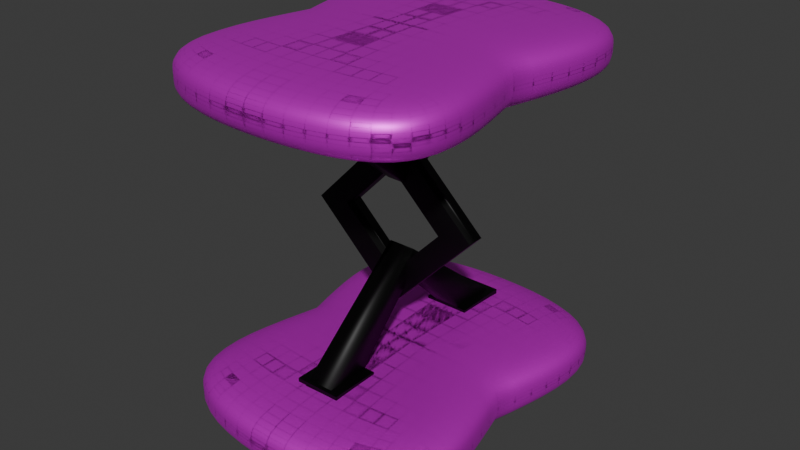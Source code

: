# Source: mesa.blend  (saved by Blender 4.1.24; exported with 4.5.12 LTS)
import bpy
from mathutils import Matrix  # noqa: F401  (used for matrix-valued properties, if any)

bpy.ops.wm.read_factory_settings(use_empty=True)
scene = bpy.context.scene
scene.name = 'Scene'

# ---- collections
col_collection = bpy.data.collections.new('Collection'); scene.collection.children.link(col_collection)

# ---- images (referenced by path relative to the original .blend; pixels are not part of the script)
import os
ASSET_DIR = os.environ.get("B2B_ASSET_DIR", "")  # directory of the original .blend (textures are referenced by path, not embedded)
HERE = os.path.dirname(os.path.abspath(__file__))  # packed textures are extracted next to this script under _unpacked/

def load_image(name, relpath, width, height, colorspace="sRGB"):
    """Load a texture the original file referenced (path relative to the .blend, or extracted next to this script)."""
    p = next((c for c in (os.path.join(HERE, relpath), os.path.join(ASSET_DIR, relpath)) if relpath and os.path.exists(c)), "")
    if p:
        img = bpy.data.images.load(p, check_existing=True)
        img.name = name
    else:  # same state as the original file: an image datablock whose file is absent (Cycles renders it pink)
        img = bpy.data.images.new(name, width, height)
        img.source = "FILE"
        img.filepath = "//" + (relpath or name)
    img.colorspace_settings.name = colorspace
    return img
img_170429903_textura_de_madera_beige_con_patr_n_natural_fondo = load_image('170429903-textura-de-madera-beige-con-patrón-natural-fondo', '170429903-textura-de-madera-beige-con-patrón-natural-fondo-de-madera-clara.jpg', 1024, 1024, 'sRGB')

# ---- materials (node trees are filled in below, after node groups)
mat_mesa = bpy.data.materials.new('mesa')
mat_mesa.use_transparent_shadow = False
mat_metal = bpy.data.materials.new('metal')
mat_metal.use_transparent_shadow = False

# ---- material node trees
mat_mesa.use_nodes = True; mat_mesa.node_tree.nodes.clear()
_N = mat_mesa.node_tree.nodes; _L = mat_mesa.node_tree.links
n0 = _N.new('ShaderNodeBsdfPrincipled'); n0.name = 'Principled BSDF'; n0.location = (10, 300)
n0.inputs[1].default_value = 0.7059
n1 = _N.new('ShaderNodeOutputMaterial'); n1.name = 'Material Output'; n1.location = (300, 300)
n2 = _N.new('ShaderNodeTexImage'); n2.name = 'Image Texture'; n2.location = (-280, 275)
n2.image = img_170429903_textura_de_madera_beige_con_patr_n_natural_fondo
_L.new(n0.outputs[0], n1.inputs[0])
_L.new(n2.outputs[0], n0.inputs[0])
n1.is_active_output = True
mat_metal.use_nodes = True; mat_metal.node_tree.nodes.clear()
_N = mat_metal.node_tree.nodes; _L = mat_metal.node_tree.links
n0 = _N.new('ShaderNodeBsdfPrincipled'); n0.name = 'Principled BSDF'; n0.location = (10, 300)
n0.inputs[0].default_value = (0.0, 0.0, 0.0, 1.0)
n0.inputs[1].default_value = 0.4312
n1 = _N.new('ShaderNodeOutputMaterial'); n1.name = 'Material Output'; n1.location = (300, 300)
_L.new(n0.outputs[0], n1.inputs[0])
n1.is_active_output = True

# ---- world
world_world = bpy.data.worlds.new('World'); scene.world = world_world
world_world.use_nodes = True; world_world.node_tree.nodes.clear()
_N = world_world.node_tree.nodes; _L = world_world.node_tree.links
n0 = _N.new('ShaderNodeOutputWorld'); n0.name = 'World Output'; n0.location = (300, 300)
n1 = _N.new('ShaderNodeBackground'); n1.name = 'Background'; n1.location = (10, 300)
n1.inputs[0].default_value = (0.05088, 0.05088, 0.05088, 1.0)
_L.new(n1.outputs[0], n0.inputs[0])
n0.is_active_output = True
world_world.color = (0.05088, 0.05088, 0.05088)
world_world.use_sun_shadow = False
world_world.sun_shadow_jitter_overblur = 0.0

# ---- meshes
me_cube_002 = bpy.data.meshes.new('Cube.002')
me_cube_002.from_pydata([(1.0, -1.0, -1.0), (1.0, -1.0, 1.0), (1.0, 1.0, -1.0), (1.0, 1.0, 1.0), (0.3345, 1.193, -1.0), (0.3345, 1.193, 1.0), (0.3345, -1.0, -1.0), (0.3345, -1.0, 1.0), (0.7305, -0.05278, -1.0), (0.7305, -0.05278, 1.0), (0.3345, -0.05278, 1.0), (0.3345, -0.05278, -1.0), (1.0, 1.0, -0.1041), (1.0, -1.0, -0.1041), (0.3345, -1.0, -0.1041), (0.3345, 1.193, -0.1041), (0.7305, -0.05278, -0.1041)], [], [(15, 5, 3, 12), (16, 9, 1, 13), (11, 8, 0, 6), (9, 10, 7, 1), (13, 1, 7, 14), (3, 5, 10, 9), (4, 2, 8, 11), (12, 3, 9, 16), (2, 12, 16, 8), (0, 13, 14, 6), (8, 16, 13, 0), (4, 15, 12, 2)])
me_cube_002.polygons.foreach_set('use_smooth', [True] * 12)
_uv = me_cube_002.uv_layers.new(name='UVMap')
_uv.uv.foreach_set('vector', [0.487, 0.4168, 0.625, 0.4168, 0.625, 0.5, 0.487, 0.5, 0.487, 0.6316, 0.625, 0.6316, 0.625, 0.75, 0.487, 0.75, 0.2918, 0.6316, 0.375, 0.6316, 0.375, 0.75, 0.2918, 0.75, 0.625, 0.6316, 0.7082, 0.6316, 0.7082, 0.75, 0.625, 0.75, 0.487, 0.75, 0.625, 0.75, 0.625, 0.8332, 0.487, 0.8332, 0.625, 0.5, 0.7082, 0.5, 0.7082, 0.6316, 0.625, 0.6316, 0.2918, 0.5, 0.375, 0.5, 0.375, 0.6316, 0.2918, 0.6316, 0.487, 0.5, 0.625, 0.5, 0.625, 0.6316, 0.487, 0.6316, 0.375, 0.5, 0.487, 0.5, 0.487, 0.6316, 0.375, 0.6316, 0.375, 0.75, 0.487, 0.75, 0.487, 0.8332, 0.375, 0.8332, 0.375, 0.6316, 0.487, 0.6316, 0.487, 0.75, 0.375, 0.75, 0.375, 0.4168, 0.487, 0.4168, 0.487, 0.5, 0.375, 0.5])
me_cube_002.materials.append(mat_mesa)
me_cube_002.update()
me_cube_003 = bpy.data.meshes.new('Cube.003')
me_cube_003.from_pydata([(1.0, -1.0, -1.0), (1.0, -1.0, 1.0), (1.0, 1.0, -1.0), (1.0, 1.0, 1.0), (0.3345, 1.193, -1.0), (0.3345, 1.193, 1.0), (0.3345, -1.0, -1.0), (0.3345, -1.0, 1.0), (0.7305, -0.05278, -1.0), (0.7305, -0.05278, 1.0), (0.3345, -0.05278, 1.0), (0.3345, -0.05278, -1.0), (1.0, 1.0, -0.1041), (1.0, -1.0, -0.1041), (0.3345, -1.0, -0.1041), (0.3345, 1.193, -0.1041), (0.7305, -0.05278, -0.1041)], [], [(15, 5, 3, 12), (16, 9, 1, 13), (11, 8, 0, 6), (9, 10, 7, 1), (13, 1, 7, 14), (3, 5, 10, 9), (4, 2, 8, 11), (12, 3, 9, 16), (2, 12, 16, 8), (0, 13, 14, 6), (8, 16, 13, 0), (4, 15, 12, 2)])
me_cube_003.polygons.foreach_set('use_smooth', [True] * 12)
_uv = me_cube_003.uv_layers.new(name='UVMap')
_uv.uv.foreach_set('vector', [0.487, 0.4168, 0.625, 0.4168, 0.625, 0.5, 0.487, 0.5, 0.487, 0.6316, 0.625, 0.6316, 0.625, 0.75, 0.487, 0.75, 0.2918, 0.6316, 0.375, 0.6316, 0.375, 0.75, 0.2918, 0.75, 0.625, 0.6316, 0.7082, 0.6316, 0.7082, 0.75, 0.625, 0.75, 0.487, 0.75, 0.625, 0.75, 0.625, 0.8332, 0.487, 0.8332, 0.625, 0.5, 0.7082, 0.5, 0.7082, 0.6316, 0.625, 0.6316, 0.2918, 0.5, 0.375, 0.5, 0.375, 0.6316, 0.2918, 0.6316, 0.487, 0.5, 0.625, 0.5, 0.625, 0.6316, 0.487, 0.6316, 0.375, 0.5, 0.487, 0.5, 0.487, 0.6316, 0.375, 0.6316, 0.375, 0.75, 0.487, 0.75, 0.487, 0.8332, 0.375, 0.8332, 0.375, 0.6316, 0.487, 0.6316, 0.487, 0.75, 0.375, 0.75, 0.375, 0.4168, 0.487, 0.4168, 0.487, 0.5, 0.375, 0.5])
me_cube_003.materials.append(mat_mesa)
me_cube_003.update()
me_cube_004 = bpy.data.meshes.new('Cube.004')
me_cube_004.from_pydata([(-0.8261, 0.8682, -2.136), (-1.0, -1.0, 1.0), (-0.8261, 1.769, -1.821), (-1.0, 1.0, 1.0), (1.174, 0.8682, -2.136), (1.0, -1.0, 1.0), (1.174, 1.769, -1.821), (1.0, 1.0, 1.0)], [], [(0, 1, 3, 2), (2, 3, 7, 6), (6, 7, 5, 4), (4, 5, 1, 0), (2, 6, 4, 0), (7, 3, 1, 5)])
me_cube_004.polygons.foreach_set('use_smooth', [True] * 6)
_uv = me_cube_004.uv_layers.new(name='UVMap')
_uv.uv.foreach_set('vector', [0.375, 0.0, 0.625, 0.0, 0.625, 0.25, 0.375, 0.25, 0.375, 0.25, 0.625, 0.25, 0.625, 0.5, 0.375, 0.5, 0.375, 0.5, 0.625, 0.5, 0.625, 0.75, 0.375, 0.75, 0.375, 0.75, 0.625, 0.75, 0.625, 1.0, 0.375, 1.0, 0.125, 0.5, 0.375, 0.5, 0.375, 0.75, 0.125, 0.75, 0.625, 0.5, 0.875, 0.5, 0.875, 0.75, 0.625, 0.75])
me_cube_004.materials.append(mat_metal)
me_cube_004.update()
me_cube_005 = bpy.data.meshes.new('Cube.005')
me_cube_005.from_pydata([(-0.8994, 0.7643, -2.118), (-1.0, -1.0, 1.0), (-0.9466, 1.536, -1.766), (-1.0, 1.0, 1.0), (1.235, 0.7626, -2.117), (1.0, -1.0, 1.0), (1.185, 1.47, -1.747), (0.9975, 0.9354, 1.019)], [], [(0, 1, 3, 2), (2, 3, 7, 6), (6, 7, 5, 4), (4, 5, 1, 0), (2, 6, 4, 0), (7, 3, 1, 5)])
me_cube_005.polygons.foreach_set('use_smooth', [True] * 6)
_uv = me_cube_005.uv_layers.new(name='UVMap')
_uv.uv.foreach_set('vector', [0.375, 0.0, 0.625, 0.0, 0.625, 0.25, 0.375, 0.25, 0.375, 0.25, 0.625, 0.25, 0.625, 0.5, 0.375, 0.5, 0.375, 0.5, 0.625, 0.5, 0.625, 0.75, 0.375, 0.75, 0.375, 0.75, 0.625, 0.75, 0.625, 1.0, 0.375, 1.0, 0.125, 0.5, 0.375, 0.5, 0.375, 0.75, 0.125, 0.75, 0.625, 0.5, 0.875, 0.5, 0.875, 0.75, 0.625, 0.75])
me_cube_005.materials.append(mat_metal)
me_cube_005.update()
me_cube_006 = bpy.data.meshes.new('Cube.006')
me_cube_006.from_pydata([(-0.8283, 0.9297, -2.109), (-1.0, -1.0, 1.0), (-0.8261, 1.769, -1.821), (-1.0, 1.0, 1.0), (0.9649, 0.9282, -2.11), (1.0, -1.0, 1.0), (0.9671, 1.768, -1.821), (1.0, 1.0, 1.0)], [], [(0, 1, 3, 2), (2, 3, 7, 6), (6, 7, 5, 4), (4, 5, 1, 0), (2, 6, 4, 0), (7, 3, 1, 5)])
me_cube_006.polygons.foreach_set('use_smooth', [True] * 6)
_uv = me_cube_006.uv_layers.new(name='UVMap')
_uv.uv.foreach_set('vector', [0.375, 0.0, 0.625, 0.0, 0.625, 0.25, 0.375, 0.25, 0.375, 0.25, 0.625, 0.25, 0.625, 0.5, 0.375, 0.5, 0.375, 0.5, 0.625, 0.5, 0.625, 0.75, 0.375, 0.75, 0.375, 0.75, 0.625, 0.75, 0.625, 1.0, 0.375, 1.0, 0.125, 0.5, 0.375, 0.5, 0.375, 0.75, 0.125, 0.75, 0.625, 0.5, 0.875, 0.5, 0.875, 0.75, 0.625, 0.75])
me_cube_006.materials.append(mat_metal)
me_cube_006.update()
me_cube_007 = bpy.data.meshes.new('Cube.007')
me_cube_007.from_pydata([(-0.8994, 0.7643, -2.118), (-1.0, -1.0, 1.0), (-0.9466, 1.536, -1.766), (-1.0, 1.0, 1.0), (1.235, 0.7626, -2.117), (1.0, -1.0, 1.0), (1.185, 1.47, -1.747), (0.9975, 0.9354, 1.019)], [], [(0, 1, 3, 2), (2, 3, 7, 6), (6, 7, 5, 4), (4, 5, 1, 0), (2, 6, 4, 0), (7, 3, 1, 5)])
me_cube_007.polygons.foreach_set('use_smooth', [True] * 6)
_uv = me_cube_007.uv_layers.new(name='UVMap')
_uv.uv.foreach_set('vector', [0.375, 0.0, 0.625, 0.0, 0.625, 0.25, 0.375, 0.25, 0.375, 0.25, 0.625, 0.25, 0.625, 0.5, 0.375, 0.5, 0.375, 0.5, 0.625, 0.5, 0.625, 0.75, 0.375, 0.75, 0.375, 0.75, 0.625, 0.75, 0.625, 1.0, 0.375, 1.0, 0.125, 0.5, 0.375, 0.5, 0.375, 0.75, 0.125, 0.75, 0.625, 0.5, 0.875, 0.5, 0.875, 0.75, 0.625, 0.75])
me_cube_007.materials.append(mat_metal)
me_cube_007.update()
me_cube_008 = bpy.data.meshes.new('Cube.008')
me_cube_008.from_pydata([(-1.0, -0.8229, -1.0), (-1.0, -0.8229, 1.0), (-1.0, 0.909, -1.0), (-1.0, 0.909, 1.0), (1.0, -0.8229, -1.0), (1.0, -0.8229, 1.0), (1.0, 0.909, -1.0), (1.0, 0.909, 1.0), (-1.0, 0.3095, -1.0), (-1.0, -0.3571, -1.0), (-1.0, -0.3571, 1.0), (-1.0, 0.3095, 1.0), (1.0, -0.3571, -1.0), (1.0, 0.3095, -1.0), (1.0, 0.3095, 1.0), (1.0, -0.3571, 1.0), (0.3333, 0.9173, -1.0), (-0.3333, 0.9173, -1.0), (-0.3333, 0.909, 1.0), (0.3333, 0.909, 1.0), (-0.3333, -0.8229, -1.0), (0.3333, -0.8229, -1.0), (0.3333, -0.8229, 1.0), (-0.3333, -0.8229, 1.0), (-0.6282, 0.567, 1.0), (0.6456, 0.567, 1.0), (-0.6282, -0.4641, 1.0), (0.6456, -0.4641, 1.0), (0.6181, 0.5557, -1.0), (-0.6468, 0.5557, -1.0), (0.6181, -0.4696, -1.0), (-0.6468, -0.4696, -1.0)], [], [(8, 11, 3, 2), (16, 19, 7, 6), (12, 15, 5, 4), (20, 23, 1, 0), (30, 12, 4, 21), (26, 10, 1, 23), (18, 3, 11, 24), (24, 11, 10, 26), (16, 6, 13, 28), (28, 13, 12, 30), (6, 7, 14, 13), (13, 14, 15, 12), (0, 1, 10, 9), (9, 10, 11, 8), (8, 29, 31, 9), (2, 17, 29, 8), (17, 16, 28, 29), (14, 25, 27, 15), (7, 19, 25, 14), (19, 18, 24, 25), (15, 27, 22, 5), (27, 26, 23, 22), (9, 31, 20, 0), (31, 30, 21, 20), (4, 5, 22, 21), (21, 22, 23, 20), (2, 3, 18, 17), (17, 18, 19, 16), (26, 27, 30, 31), (31, 29, 24, 26), (30, 27, 25, 28), (24, 29, 28, 25)])
me_cube_008.polygons.foreach_set('use_smooth', [True] * 32)
_uv = me_cube_008.uv_layers.new(name='UVMap')
_uv.uv.foreach_set('vector', [0.375, 0.1637, 0.625, 0.1637, 0.625, 0.25, 0.375, 0.25, 0.375, 0.4167, 0.625, 0.4167, 0.625, 0.5, 0.375, 0.5, 0.375, 0.6696, 0.625, 0.6696, 0.625, 0.75, 0.375, 0.75, 0.375, 0.9167, 0.625, 0.9167, 0.625, 1.0, 0.375, 1.0, 0.2917, 0.6696, 0.375, 0.6696, 0.375, 0.75, 0.2917, 0.75, 0.7917, 0.6696, 0.875, 0.6696, 0.875, 0.75, 0.7917, 0.75, 0.7917, 0.5, 0.875, 0.5, 0.875, 0.5863, 0.7917, 0.5863, 0.7917, 0.5863, 0.875, 0.5863, 0.875, 0.6696, 0.7917, 0.6696, 0.2917, 0.5, 0.375, 0.5, 0.375, 0.5863, 0.2917, 0.5863, 0.2917, 0.5863, 0.375, 0.5863, 0.375, 0.6696, 0.2917, 0.6696, 0.375, 0.5, 0.625, 0.5, 0.625, 0.5863, 0.375, 0.5863, 0.375, 0.5863, 0.625, 0.5863, 0.625, 0.6696, 0.375, 0.6696, 0.375, 0.0, 0.625, 0.0, 0.625, 0.08036, 0.375, 0.08036, 0.375, 0.08036, 0.625, 0.08036, 0.625, 0.1637, 0.375, 0.1637, 0.125, 0.5863, 0.2083, 0.5863, 0.2083, 0.6696, 0.125, 0.6696, 0.125, 0.5, 0.2083, 0.5, 0.2083, 0.5863, 0.125, 0.5863, 0.2083, 0.5, 0.2917, 0.5, 0.2917, 0.5863, 0.2083, 0.5863, 0.625, 0.5863, 0.7083, 0.5863, 0.7083, 0.6696, 0.625, 0.6696, 0.625, 0.5, 0.7083, 0.5, 0.7083, 0.5863, 0.625, 0.5863, 0.7083, 0.5, 0.7917, 0.5, 0.7917, 0.5863, 0.7083, 0.5863, 0.625, 0.6696, 0.7083, 0.6696, 0.7083, 0.75, 0.625, 0.75, 0.7083, 0.6696, 0.7917, 0.6696, 0.7917, 0.75, 0.7083, 0.75, 0.125, 0.6696, 0.2083, 0.6696, 0.2083, 0.75, 0.125, 0.75, 0.2083, 0.6696, 0.2917, 0.6696, 0.2917, 0.75, 0.2083, 0.75, 0.375, 0.75, 0.625, 0.75, 0.625, 0.8333, 0.375, 0.8333, 0.375, 0.8333, 0.625, 0.8333, 0.625, 0.9167, 0.375, 0.9167, 0.375, 0.25, 0.625, 0.25, 0.625, 0.3333, 0.375, 0.3333, 0.375, 0.3333, 0.625, 0.3333, 0.625, 0.4167, 0.375, 0.4167, 0.7917, 0.6696, 0.7083, 0.6696, 0.2917, 0.6696, 0.2083, 0.6696, 0.2083, 0.6696, 0.2083, 0.5863, 0.7917, 0.5863, 0.7917, 0.6696, 0.2917, 0.6696, 0.7083, 0.6696, 0.7083, 0.5863, 0.2917, 0.5863, 0.7917, 0.5863, 0.2083, 0.5863, 0.2917, 0.5863, 0.7083, 0.5863])
me_cube_008.materials.append(mat_metal)
me_cube_008.update()
me_cube_009 = bpy.data.meshes.new('Cube.009')
me_cube_009.from_pydata([(-1.0, -1.184, -1.0), (-1.0, -1.184, 1.0), (-1.0, 1.0, -1.0), (-1.0, 1.0, 1.0), (1.0, -1.184, -1.0), (1.0, -1.184, 1.0), (1.0, 1.0, -1.0), (1.0, 1.0, 1.0)], [], [(0, 1, 3, 2), (2, 3, 7, 6), (6, 7, 5, 4), (4, 5, 1, 0), (2, 6, 4, 0), (7, 3, 1, 5)])
_uv = me_cube_009.uv_layers.new(name='UVMap')
_uv.uv.foreach_set('vector', [0.375, 0.0, 0.625, 0.0, 0.625, 0.25, 0.375, 0.25, 0.375, 0.25, 0.625, 0.25, 0.625, 0.5, 0.375, 0.5, 0.375, 0.5, 0.625, 0.5, 0.625, 0.75, 0.375, 0.75, 0.375, 0.75, 0.625, 0.75, 0.625, 1.0, 0.375, 1.0, 0.125, 0.5, 0.375, 0.5, 0.375, 0.75, 0.125, 0.75, 0.625, 0.5, 0.875, 0.5, 0.875, 0.75, 0.625, 0.75])
me_cube_009.materials.append(mat_metal)
me_cube_009.update()
me_cube_010 = bpy.data.meshes.new('Cube.010')
me_cube_010.from_pydata([(-1.0, -1.184, -1.0), (-1.0, -1.184, 1.0), (-1.0, 1.197, -1.0), (-1.0, 1.197, 1.0), (1.0, -1.184, -1.0), (1.0, -1.184, 1.0), (1.0, 1.197, -1.0), (1.0, 1.197, 1.0)], [], [(0, 1, 3, 2), (2, 3, 7, 6), (6, 7, 5, 4), (4, 5, 1, 0), (2, 6, 4, 0), (7, 3, 1, 5)])
_uv = me_cube_010.uv_layers.new(name='UVMap')
_uv.uv.foreach_set('vector', [0.375, 0.0, 0.625, 0.0, 0.625, 0.25, 0.375, 0.25, 0.375, 0.25, 0.625, 0.25, 0.625, 0.5, 0.375, 0.5, 0.375, 0.5, 0.625, 0.5, 0.625, 0.75, 0.375, 0.75, 0.375, 0.75, 0.625, 0.75, 0.625, 1.0, 0.375, 1.0, 0.125, 0.5, 0.375, 0.5, 0.375, 0.75, 0.125, 0.75, 0.625, 0.5, 0.875, 0.5, 0.875, 0.75, 0.625, 0.75])
me_cube_010.materials.append(mat_metal)
me_cube_010.update()
me_cube_011 = bpy.data.meshes.new('Cube.011')
me_cube_011.from_pydata([(-1.0, -1.184, -1.0), (-1.0, -1.184, 1.0), (-1.0, 1.0, -1.0), (-1.0, 1.0, 1.0), (1.0, -1.184, -1.0), (1.0, -1.184, 1.0), (1.0, 1.0, -1.0), (1.0, 1.0, 1.0)], [], [(0, 1, 3, 2), (2, 3, 7, 6), (6, 7, 5, 4), (4, 5, 1, 0), (2, 6, 4, 0), (7, 3, 1, 5)])
_uv = me_cube_011.uv_layers.new(name='UVMap')
_uv.uv.foreach_set('vector', [0.375, 0.0, 0.625, 0.0, 0.625, 0.25, 0.375, 0.25, 0.375, 0.25, 0.625, 0.25, 0.625, 0.5, 0.375, 0.5, 0.375, 0.5, 0.625, 0.5, 0.625, 0.75, 0.375, 0.75, 0.375, 0.75, 0.625, 0.75, 0.625, 1.0, 0.375, 1.0, 0.125, 0.5, 0.375, 0.5, 0.375, 0.75, 0.125, 0.75, 0.625, 0.5, 0.875, 0.5, 0.875, 0.75, 0.625, 0.75])
me_cube_011.materials.append(mat_metal)
me_cube_011.update()
me_cube_013 = bpy.data.meshes.new('Cube.013')
me_cube_013.from_pydata([(-1.0, -1.184, -1.0), (-1.0, -1.184, 1.0), (-1.0, 1.199, -1.0), (-1.0, 1.199, 1.0), (1.0, -1.184, -1.0), (1.0, -1.184, 1.0), (1.0, 1.199, -1.0), (1.0, 1.199, 1.0)], [], [(0, 1, 3, 2), (2, 3, 7, 6), (6, 7, 5, 4), (4, 5, 1, 0), (2, 6, 4, 0), (7, 3, 1, 5)])
_uv = me_cube_013.uv_layers.new(name='UVMap')
_uv.uv.foreach_set('vector', [0.375, 0.0, 0.625, 0.0, 0.625, 0.25, 0.375, 0.25, 0.375, 0.25, 0.625, 0.25, 0.625, 0.5, 0.375, 0.5, 0.375, 0.5, 0.625, 0.5, 0.625, 0.75, 0.375, 0.75, 0.375, 0.75, 0.625, 0.75, 0.625, 1.0, 0.375, 1.0, 0.125, 0.5, 0.375, 0.5, 0.375, 0.75, 0.125, 0.75, 0.625, 0.5, 0.875, 0.5, 0.875, 0.75, 0.625, 0.75])
me_cube_013.materials.append(mat_metal)
me_cube_013.update()
me_cube_014 = bpy.data.meshes.new('Cube.014')
me_cube_014.from_pydata([(-1.0, -1.184, -1.0), (-1.0, -1.184, 1.0), (-1.0, 1.197, -1.0), (-1.0, 1.197, 1.0), (1.0, -1.184, -1.0), (1.0, -1.184, 1.0), (1.0, 1.197, -1.0), (1.0, 1.197, 1.0)], [], [(0, 1, 3, 2), (2, 3, 7, 6), (6, 7, 5, 4), (4, 5, 1, 0), (2, 6, 4, 0), (7, 3, 1, 5)])
_uv = me_cube_014.uv_layers.new(name='UVMap')
_uv.uv.foreach_set('vector', [0.375, 0.0, 0.625, 0.0, 0.625, 0.25, 0.375, 0.25, 0.375, 0.25, 0.625, 0.25, 0.625, 0.5, 0.375, 0.5, 0.375, 0.5, 0.625, 0.5, 0.625, 0.75, 0.375, 0.75, 0.375, 0.75, 0.625, 0.75, 0.625, 1.0, 0.375, 1.0, 0.125, 0.5, 0.375, 0.5, 0.375, 0.75, 0.125, 0.75, 0.625, 0.5, 0.875, 0.5, 0.875, 0.75, 0.625, 0.75])
me_cube_014.materials.append(mat_mesa)
me_cube_014.update()
me_cube_015 = bpy.data.meshes.new('Cube.015')
me_cube_015.from_pydata([(-1.0, -1.184, -1.0), (-1.0, -1.184, 1.0), (-1.0, 1.197, -1.0), (-1.0, 1.197, 1.0), (1.0, -1.184, -1.0), (1.0, -1.184, 1.0), (1.0, 1.197, -1.0), (1.0, 1.197, 1.0)], [], [(0, 1, 3, 2), (2, 3, 7, 6), (6, 7, 5, 4), (4, 5, 1, 0), (2, 6, 4, 0), (7, 3, 1, 5)])
_uv = me_cube_015.uv_layers.new(name='UVMap')
_uv.uv.foreach_set('vector', [0.375, 0.0, 0.625, 0.0, 0.625, 0.25, 0.375, 0.25, 0.375, 0.25, 0.625, 0.25, 0.625, 0.5, 0.375, 0.5, 0.375, 0.5, 0.625, 0.5, 0.625, 0.75, 0.375, 0.75, 0.375, 0.75, 0.625, 0.75, 0.625, 1.0, 0.375, 1.0, 0.125, 0.5, 0.375, 0.5, 0.375, 0.75, 0.125, 0.75, 0.625, 0.5, 0.875, 0.5, 0.875, 0.75, 0.625, 0.75])
me_cube_015.materials.append(mat_mesa)
me_cube_015.update()
me_cube_016 = bpy.data.meshes.new('Cube.016')
me_cube_016.from_pydata([(-1.0, -1.184, -1.0), (-1.0, -1.184, 1.0), (-1.0, 1.197, -1.0), (-1.0, 1.197, 1.0), (1.0, -1.184, -1.0), (1.0, -1.184, 1.0), (1.0, 1.197, -1.0), (1.0, 1.197, 1.0)], [], [(0, 1, 3, 2), (2, 3, 7, 6), (6, 7, 5, 4), (4, 5, 1, 0), (2, 6, 4, 0), (7, 3, 1, 5)])
_uv = me_cube_016.uv_layers.new(name='UVMap')
_uv.uv.foreach_set('vector', [0.375, 0.0, 0.625, 0.0, 0.625, 0.25, 0.375, 0.25, 0.375, 0.25, 0.625, 0.25, 0.625, 0.5, 0.375, 0.5, 0.375, 0.5, 0.625, 0.5, 0.625, 0.75, 0.375, 0.75, 0.375, 0.75, 0.625, 0.75, 0.625, 1.0, 0.375, 1.0, 0.125, 0.5, 0.375, 0.5, 0.375, 0.75, 0.125, 0.75, 0.625, 0.5, 0.875, 0.5, 0.875, 0.75, 0.625, 0.75])
me_cube_016.materials.append(mat_mesa)
me_cube_016.update()
me_cube_017 = bpy.data.meshes.new('Cube.017')
me_cube_017.from_pydata([(-1.0, -1.184, -1.0), (-1.0, -1.184, 1.0), (-1.0, 1.197, -1.0), (-1.0, 1.197, 1.0), (1.0, -1.184, -1.0), (1.0, -1.184, 1.0), (1.0, 1.197, -1.0), (1.0, 1.197, 1.0)], [], [(0, 1, 3, 2), (2, 3, 7, 6), (6, 7, 5, 4), (4, 5, 1, 0), (2, 6, 4, 0), (7, 3, 1, 5)])
_uv = me_cube_017.uv_layers.new(name='UVMap')
_uv.uv.foreach_set('vector', [0.375, 0.0, 0.625, 0.0, 0.625, 0.25, 0.375, 0.25, 0.375, 0.25, 0.625, 0.25, 0.625, 0.5, 0.375, 0.5, 0.375, 0.5, 0.625, 0.5, 0.625, 0.75, 0.375, 0.75, 0.375, 0.75, 0.625, 0.75, 0.625, 1.0, 0.375, 1.0, 0.125, 0.5, 0.375, 0.5, 0.375, 0.75, 0.125, 0.75, 0.625, 0.5, 0.875, 0.5, 0.875, 0.75, 0.625, 0.75])
me_cube_017.materials.append(mat_mesa)
me_cube_017.update()

# ---- objects
ob_cube = bpy.data.objects.new('Cube', me_cube_002)
ob_cube_001 = bpy.data.objects.new('Cube.001', me_cube_003)
ob_cube_002 = bpy.data.objects.new('Cube.002', me_cube_004)
ob_cube_003 = bpy.data.objects.new('Cube.003', me_cube_005)
ob_cube_004 = bpy.data.objects.new('Cube.004', me_cube_006)
ob_cube_005 = bpy.data.objects.new('Cube.005', me_cube_007)
ob_cube_006 = bpy.data.objects.new('Cube.006', me_cube_008)
ob_cube_007 = bpy.data.objects.new('Cube.007', me_cube_009)
ob_cube_008 = bpy.data.objects.new('Cube.008', me_cube_010)
ob_cube_009 = bpy.data.objects.new('Cube.009', me_cube_011)
ob_cube_010 = bpy.data.objects.new('Cube.010', me_cube_013)
ob_cube_011 = bpy.data.objects.new('Cube.011', me_cube_014)
ob_cube_012 = bpy.data.objects.new('Cube.012', me_cube_015)
ob_cube_013 = bpy.data.objects.new('Cube.013', me_cube_016)
ob_cube_014 = bpy.data.objects.new('Cube.014', me_cube_017)

# ---- transforms, parenting, visibility, modifiers, constraints
ob_cube.location = (0.0, 0.0, 0.0)
ob_cube.scale = (1.0, 1.0, 0.1831)
_m = ob_cube.modifiers.new('Mirror', 'MIRROR')
_m.use_axis = (True, True, True)
_m.merge_threshold = 1.0
_m = ob_cube.modifiers.new('Subdivision', 'SUBSURF')
_m.levels = 3
_m.render_levels = 3
ob_cube_001.location = (0.0, 0.0, 1.942)
ob_cube_001.scale = (1.0, 1.0, 0.1831)
_m = ob_cube_001.modifiers.new('Mirror', 'MIRROR')
_m.use_axis = (True, True, True)
_m.merge_threshold = 1.0
_m = ob_cube_001.modifiers.new('Subdivision', 'SUBSURF')
_m.levels = 3
_m.render_levels = 3
ob_cube_002.location = (0.0, 0.5478, 0.3213)
ob_cube_002.rotation_euler = (0.6857, -0.0, 0.0)
ob_cube_002.scale = (-0.08264, -0.1136, -0.3243)
ob_cube_003.location = (-0.01558, -0.4687, 0.3152)
ob_cube_003.rotation_euler = (0.6857, -0.0, -3.12)
ob_cube_003.scale = (-0.08264, -0.1136, -0.3243)
ob_cube_004.location = (-0.01953, 0.5533, 1.659)
ob_cube_004.rotation_euler = (0.6857, -3.125, -0.0)
ob_cube_004.scale = (-0.08264, -0.1136, -0.3243)
ob_cube_005.location = (-0.02176, -0.4633, 1.665)
ob_cube_005.rotation_euler = (0.6853, 3.125, -3.163)
ob_cube_005.scale = (-0.08264, -0.1136, -0.3243)
ob_cube_006.location = (-0.02459, 0.02942, 0.9864)
ob_cube_006.rotation_euler = (-1.625, 0.762, -4.452e-09)
ob_cube_006.scale = (-0.3834, 0.4329, -0.05806)
ob_cube_007.location = (-0.006667, -0.5704, 0.1682)
ob_cube_007.scale = (-0.1448, -0.1448, -0.02811)
ob_cube_008.location = (-0.01016, 0.6409, 0.1682)
ob_cube_008.scale = (-0.1448, -0.1448, -0.02811)
ob_cube_009.location = (-0.01381, -0.5185, 1.757)
ob_cube_009.scale = (0.5132, -0.1448, -0.02811)
ob_cube_010.location = (-0.01381, 0.5897, 1.757)
ob_cube_010.scale = (0.5132, -0.1448, -0.02811)
ob_cube_011.location = (-0.427, 0.7394, -0.2086)
ob_cube_011.scale = (-0.1152, -0.088, -0.04162)
ob_cube_012.location = (0.4004, 0.7394, -0.2086)
ob_cube_012.scale = (-0.1152, -0.088, -0.04162)
ob_cube_013.location = (-0.4312, -0.7761, -0.2086)
ob_cube_013.scale = (-0.1152, -0.088, -0.04162)
ob_cube_014.location = (0.4131, -0.7761, -0.2086)
ob_cube_014.scale = (-0.1152, -0.088, -0.04162)

# ---- collection membership
col_collection.objects.link(ob_cube)
col_collection.objects.link(ob_cube_001)
col_collection.objects.link(ob_cube_002)
col_collection.objects.link(ob_cube_003)
col_collection.objects.link(ob_cube_004)
col_collection.objects.link(ob_cube_005)
col_collection.objects.link(ob_cube_006)
col_collection.objects.link(ob_cube_007)
col_collection.objects.link(ob_cube_008)
col_collection.objects.link(ob_cube_009)
col_collection.objects.link(ob_cube_010)
col_collection.objects.link(ob_cube_011)
col_collection.objects.link(ob_cube_012)
col_collection.objects.link(ob_cube_013)
col_collection.objects.link(ob_cube_014)

# ---- scene / render settings (as saved in the file)
scene.frame_start = 1; scene.frame_end = 250; scene.frame_set(1)
scene.render.engine = 'BLENDER_EEVEE_NEXT'
scene.cycles.sampling_pattern = 'TABULATED_SOBOL'
scene.eevee.ray_tracing_options.trace_max_roughness = 0.0
bpy.context.view_layer.update()

# ---- added for rendering (the .blend has no active camera and no usable light): camera, sun
cam_auto = bpy.data.cameras.new('AutoCamera')
cam_auto.lens = 50.0
cam_auto.sensor_width = 36.0
cam_auto.clip_end = 1000.0
ob_auto_camera = bpy.data.objects.new('AutoCamera', cam_auto)
scene.collection.objects.link(ob_auto_camera)
ob_auto_camera.location = (3.62269, -4.34723, 3.83554)
ob_auto_camera.rotation_euler = (1.09748, -7.21219e-08, 0.694738)
scene.camera = ob_auto_camera
light_auto_sun = bpy.data.lights.new('AutoSun', 'SUN')
light_auto_sun.energy = 3.0
light_auto_sun.angle = 0.0523599
ob_auto_sun = bpy.data.objects.new('AutoSun', light_auto_sun)
scene.collection.objects.link(ob_auto_sun)
ob_auto_sun.rotation_euler = (0.872665, 0.174533, 0.523599)
bpy.context.view_layer.update()
